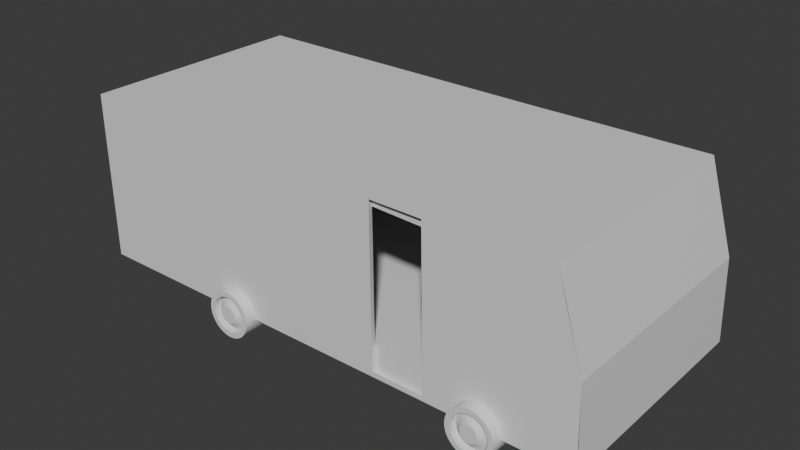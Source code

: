 # Source: bus.blend  (saved by Blender 4.2.66; exported with 4.5.12 LTS)
import bpy
from mathutils import Matrix  # noqa: F401  (used for matrix-valued properties, if any)

bpy.ops.wm.read_factory_settings(use_empty=True)
scene = bpy.context.scene
scene.name = 'Scene'

# ---- collections
col_collection = bpy.data.collections.new('Collection'); scene.collection.children.link(col_collection)

# ---- materials (node trees are filled in below, after node groups)
mat_material = bpy.data.materials.new('Material')
mat_material.alpha_threshold = 0.0
mat_material.roughness = 0.5
mat_material.line_color = (0.0, 0.0, 0.0, 1.0)

# ---- material node trees
mat_material.use_nodes = True; mat_material.node_tree.nodes.clear()
_N = mat_material.node_tree.nodes; _L = mat_material.node_tree.links
n0 = _N.new('ShaderNodeOutputMaterial'); n0.name = 'Material Output'; n0.location = (300, 300)
n1 = _N.new('ShaderNodeBsdfPrincipled'); n1.name = 'Principled BSDF'; n1.location = (10, 300)
n1.inputs[3].default_value = 1.45
_L.new(n1.outputs[0], n0.inputs[0])
n0.is_active_output = True

# ---- world
world_world = bpy.data.worlds.new('World'); scene.world = world_world
world_world.use_nodes = True; world_world.node_tree.nodes.clear()
_N = world_world.node_tree.nodes; _L = world_world.node_tree.links
n0 = _N.new('ShaderNodeOutputWorld'); n0.name = 'World Output'; n0.location = (300, 300)
n1 = _N.new('ShaderNodeBackground'); n1.name = 'Background'; n1.location = (10, 300)
n1.inputs[0].default_value = (0.05088, 0.05088, 0.05088, 1.0)
_L.new(n1.outputs[0], n0.inputs[0])
n0.is_active_output = True
world_world.color = (0.05088, 0.05088, 0.05088)
world_world.sun_shadow_jitter_overblur = 0.0

# ---- meshes
me_cube = bpy.data.meshes.new('Cube')
me_cube.from_pydata([(40.06, 0.0, 32.17), (44.47, 0.0, 8.863), (40.61, -19.94, 32.72), (45.5, -19.94, 3.868), (-44.36, 0.0, 32.17), (-44.36, 0.0, 8.863), (-44.91, -19.94, 32.72), (-44.91, -19.94, 3.868), (45.5, 0.0, 3.868), (-44.91, 0.0, 3.868), (40.61, 0.0, 32.72), (-44.91, 0.0, 32.72), (44.47, -19.06, 8.863), (-44.36, -19.06, 8.863), (40.06, -19.06, 32.17), (-44.36, -19.06, 32.17), (30.12, -17.93, 8.004), (30.12, -21.89, 7.133), (30.9, -17.93, 7.928), (30.73, -21.89, 7.073), (31.65, -17.93, 7.702), (31.31, -21.89, 6.896), (32.33, -17.93, 7.335), (31.85, -21.89, 6.61), (32.93, -17.93, 6.84), (32.32, -21.89, 6.224), (33.43, -17.93, 6.238), (32.7, -21.89, 5.754), (33.8, -17.93, 5.551), (32.99, -21.89, 5.218), (34.02, -17.93, 4.806), (33.17, -21.89, 4.636), (34.1, -17.93, 4.03), (33.23, -21.89, 4.03), (34.02, -17.93, 3.255), (33.17, -21.89, 3.425), (33.8, -17.93, 2.51), (32.99, -21.89, 2.843), (33.43, -17.93, 1.822), (32.7, -21.89, 2.307), (32.93, -17.93, 1.22), (32.32, -21.89, 1.837), (32.33, -17.93, 0.726), (31.85, -21.89, 1.451), (31.65, -17.93, 0.3588), (31.31, -21.89, 1.164), (30.9, -17.93, 0.1326), (30.73, -21.89, 0.9877), (30.12, -17.93, 0.05624), (30.12, -21.89, 0.9281), (29.35, -17.93, 0.1326), (29.52, -21.89, 0.9877), (28.6, -17.93, 0.3588), (28.94, -21.89, 1.164), (27.92, -17.93, 0.726), (28.4, -21.89, 1.451), (27.31, -17.93, 1.22), (27.93, -21.89, 1.837), (26.82, -17.93, 1.822), (27.54, -21.89, 2.307), (26.45, -17.93, 2.51), (27.26, -21.89, 2.843), (26.23, -17.93, 3.255), (27.08, -21.89, 3.425), (26.15, -17.93, 4.03), (27.02, -21.89, 4.03), (26.23, -17.93, 4.806), (27.08, -21.89, 4.636), (26.45, -17.93, 5.551), (27.26, -21.89, 5.218), (26.82, -17.93, 6.238), (27.54, -21.89, 5.754), (27.31, -17.93, 6.84), (27.93, -21.89, 6.224), (27.92, -17.93, 7.335), (28.4, -21.89, 6.61), (28.6, -17.93, 7.702), (28.94, -21.89, 6.896), (29.35, -17.93, 7.928), (29.52, -21.89, 7.073), (-15.97, -17.88, 7.971), (-15.97, -21.84, 7.099), (-15.2, -17.88, 7.895), (-15.37, -21.84, 7.039), (-14.45, -17.88, 7.668), (-14.79, -21.84, 6.863), (-13.77, -17.88, 7.301), (-14.25, -21.84, 6.576), (-13.16, -17.88, 6.807), (-13.78, -21.84, 6.19), (-12.67, -17.88, 6.205), (-13.4, -21.84, 5.72), (-12.3, -17.88, 5.518), (-13.11, -21.84, 5.184), (-12.08, -17.88, 4.772), (-12.93, -21.84, 4.602), (-12.0, -17.88, 3.997), (-12.87, -21.84, 3.997), (-12.08, -17.88, 3.221), (-12.93, -21.84, 3.392), (-12.3, -17.88, 2.476), (-13.11, -21.84, 2.81), (-12.67, -17.88, 1.789), (-13.4, -21.84, 2.273), (-13.16, -17.88, 1.187), (-13.78, -21.84, 1.803), (-13.77, -17.88, 0.6924), (-14.25, -21.84, 1.417), (-14.45, -17.88, 0.3252), (-14.79, -21.84, 1.131), (-15.2, -17.88, 0.09902), (-15.37, -21.84, 0.9541), (-15.97, -17.88, 0.02266), (-15.97, -21.84, 0.8945), (-16.75, -17.88, 0.09902), (-16.58, -21.84, 0.9541), (-17.5, -17.88, 0.3252), (-17.16, -21.84, 1.131), (-18.18, -17.88, 0.6924), (-17.7, -21.84, 1.417), (-18.79, -17.88, 1.187), (-18.17, -21.84, 1.803), (-19.28, -17.88, 1.789), (-18.55, -21.84, 2.273), (-19.65, -17.88, 2.476), (-18.84, -21.84, 2.81), (-19.87, -17.88, 3.221), (-19.02, -21.84, 3.392), (-19.95, -17.88, 3.997), (-19.08, -21.84, 3.997), (-19.87, -17.88, 4.772), (-19.02, -21.84, 4.602), (-19.65, -17.88, 5.518), (-18.84, -21.84, 5.184), (-19.28, -17.88, 6.205), (-18.55, -21.84, 5.72), (-18.79, -17.88, 6.807), (-18.17, -21.84, 6.19), (-18.18, -17.88, 7.301), (-17.7, -21.84, 6.576), (-17.5, -17.88, 7.668), (-17.16, -21.84, 6.863), (-16.75, -17.88, 7.895), (-16.58, -21.84, 7.039), (40.61, 0.0, 32.72), (45.5, 0.0, 3.868), (40.61, -19.94, 32.72), (45.5, -19.94, 3.868), (40.61, 0.0, 32.72), (45.5, 0.0, 3.868), (40.61, -19.94, 32.72), (45.5, -19.94, 3.868), (30.9, -21.89, 7.928), (30.12, -21.89, 8.004), (31.65, -21.89, 7.702), (32.33, -21.89, 7.335), (32.93, -21.89, 6.84), (33.43, -21.89, 6.238), (33.8, -21.89, 5.551), (34.02, -21.89, 4.806), (34.1, -21.89, 4.03), (34.02, -21.89, 3.255), (33.8, -21.89, 2.51), (33.43, -21.89, 1.822), (32.93, -21.89, 1.22), (32.33, -21.89, 0.726), (31.65, -21.89, 0.3588), (30.9, -21.89, 0.1326), (30.12, -21.89, 0.05624), (29.35, -21.89, 0.1326), (28.6, -21.89, 0.3588), (27.92, -21.89, 0.726), (27.31, -21.89, 1.22), (26.82, -21.89, 1.822), (26.45, -21.89, 2.51), (26.23, -21.89, 3.255), (26.15, -21.89, 4.03), (26.23, -21.89, 4.806), (26.45, -21.89, 5.551), (26.82, -21.89, 6.238), (27.31, -21.89, 6.84), (27.92, -21.89, 7.335), (28.6, -21.89, 7.702), (29.35, -21.89, 7.928), (-15.2, -21.84, 7.895), (-15.97, -21.84, 7.971), (-14.45, -21.84, 7.668), (-13.77, -21.84, 7.301), (-13.16, -21.84, 6.807), (-12.67, -21.84, 6.205), (-12.3, -21.84, 5.518), (-12.08, -21.84, 4.772), (-12.0, -21.84, 3.997), (-12.08, -21.84, 3.221), (-12.3, -21.84, 2.476), (-12.67, -21.84, 1.789), (-13.16, -21.84, 1.187), (-13.77, -21.84, 0.6924), (-14.45, -21.84, 0.3252), (-15.2, -21.84, 0.09902), (-15.97, -21.84, 0.02266), (-16.75, -21.84, 0.09902), (-17.5, -21.84, 0.3252), (-18.18, -21.84, 0.6924), (-18.79, -21.84, 1.187), (-19.28, -21.84, 1.789), (-19.65, -21.84, 2.476), (-19.87, -21.84, 3.221), (-19.95, -21.84, 3.997), (-19.87, -21.84, 4.772), (-19.65, -21.84, 5.518), (-19.28, -21.84, 6.205), (-18.79, -21.84, 6.807), (-18.18, -21.84, 7.301), (-17.5, -21.84, 7.668), (-16.75, -21.84, 7.895), (30.41, -21.94, 5.462), (30.12, -21.94, 5.49), (30.68, -21.94, 5.379), (30.94, -21.94, 5.244), (31.16, -21.94, 5.063), (31.34, -21.94, 4.841), (31.47, -21.94, 4.589), (31.56, -21.94, 4.315), (31.58, -21.94, 4.03), (31.56, -21.94, 3.746), (31.47, -21.94, 3.472), (31.34, -21.94, 3.219), (31.16, -21.94, 2.998), (30.94, -21.94, 2.817), (30.68, -21.94, 2.682), (30.41, -21.94, 2.599), (30.12, -21.94, 2.571), (29.84, -21.94, 2.599), (29.57, -21.94, 2.682), (29.31, -21.94, 2.817), (29.09, -21.94, 2.998), (28.91, -21.94, 3.219), (28.78, -21.94, 3.472), (28.69, -21.94, 3.746), (28.66, -21.94, 4.03), (28.69, -21.94, 4.315), (28.78, -21.94, 4.589), (28.91, -21.94, 4.841), (29.09, -21.94, 5.063), (29.31, -21.94, 5.244), (29.57, -21.94, 5.379), (29.84, -21.94, 5.462), (-15.69, -21.89, 5.429), (-15.97, -21.89, 5.457), (-15.42, -21.89, 5.345), (-15.16, -21.89, 5.211), (-14.94, -21.89, 5.029), (-14.76, -21.89, 4.808), (-14.63, -21.89, 4.555), (-14.54, -21.89, 4.282), (-14.52, -21.89, 3.997), (-14.54, -21.89, 3.712), (-14.63, -21.89, 3.438), (-14.76, -21.89, 3.186), (-14.94, -21.89, 2.965), (-15.16, -21.89, 2.783), (-15.42, -21.89, 2.648), (-15.69, -21.89, 2.565), (-15.97, -21.89, 2.537), (-16.26, -21.89, 2.565), (-16.53, -21.89, 2.648), (-16.79, -21.89, 2.783), (-17.01, -21.89, 2.965), (-17.19, -21.89, 3.186), (-17.32, -21.89, 3.438), (-17.41, -21.89, 3.712), (-17.43, -21.89, 3.997), (-17.41, -21.89, 4.282), (-17.32, -21.89, 4.555), (-17.19, -21.89, 4.808), (-17.01, -21.89, 5.029), (-16.79, -21.89, 5.211), (-16.53, -21.89, 5.345), (-16.26, -21.89, 5.429), (30.73, -20.64, 7.073), (30.12, -20.64, 7.133), (31.31, -20.64, 6.896), (31.85, -20.64, 6.61), (32.32, -20.64, 6.224), (32.7, -20.64, 5.754), (32.99, -20.64, 5.218), (33.17, -20.64, 4.636), (33.23, -20.64, 4.03), (33.17, -20.64, 3.425), (32.99, -20.64, 2.843), (32.7, -20.64, 2.307), (32.32, -20.64, 1.837), (31.85, -20.64, 1.451), (31.31, -20.64, 1.164), (30.73, -20.64, 0.9877), (30.12, -20.64, 0.9281), (29.52, -20.64, 0.9877), (28.94, -20.64, 1.164), (28.4, -20.64, 1.451), (27.93, -20.64, 1.837), (27.54, -20.64, 2.307), (27.26, -20.64, 2.843), (27.08, -20.64, 3.425), (27.02, -20.64, 4.03), (27.08, -20.64, 4.636), (27.26, -20.64, 5.218), (27.54, -20.64, 5.754), (27.93, -20.64, 6.224), (28.4, -20.64, 6.61), (28.94, -20.64, 6.896), (29.52, -20.64, 7.073), (-15.37, -20.59, 7.039), (-15.97, -20.59, 7.099), (-14.79, -20.59, 6.863), (-14.25, -20.59, 6.576), (-13.78, -20.59, 6.19), (-13.4, -20.59, 5.72), (-13.11, -20.59, 5.184), (-12.93, -20.59, 4.602), (-12.87, -20.59, 3.997), (-12.93, -20.59, 3.392), (-13.11, -20.59, 2.81), (-13.4, -20.59, 2.273), (-13.78, -20.59, 1.803), (-14.25, -20.59, 1.417), (-14.79, -20.59, 1.131), (-15.37, -20.59, 0.9541), (-15.97, -20.59, 0.8945), (-16.58, -20.59, 0.9541), (-17.16, -20.59, 1.131), (-17.7, -20.59, 1.417), (-18.17, -20.59, 1.803), (-18.55, -20.59, 2.273), (-18.84, -20.59, 2.81), (-19.02, -20.59, 3.392), (-19.08, -20.59, 3.997), (-19.02, -20.59, 4.602), (-18.84, -20.59, 5.184), (-18.55, -20.59, 5.72), (-18.17, -20.59, 6.19), (-17.7, -20.59, 6.576), (-17.16, -20.59, 6.863), (-16.58, -20.59, 7.039), (30.41, -21.94, 5.462), (30.12, -21.94, 5.49), (30.68, -21.94, 5.379), (30.94, -21.94, 5.244), (31.16, -21.94, 5.063), (31.34, -21.94, 4.841), (31.47, -21.94, 4.589), (31.56, -21.94, 4.315), (31.58, -21.94, 4.03), (31.56, -21.94, 3.746), (31.47, -21.94, 3.472), (31.34, -21.94, 3.219), (31.16, -21.94, 2.998), (30.94, -21.94, 2.817), (30.68, -21.94, 2.682), (30.41, -21.94, 2.599), (30.12, -21.94, 2.571), (29.84, -21.94, 2.599), (29.57, -21.94, 2.682), (29.31, -21.94, 2.817), (29.09, -21.94, 2.998), (28.91, -21.94, 3.219), (28.78, -21.94, 3.472), (28.69, -21.94, 3.746), (28.66, -21.94, 4.03), (28.69, -21.94, 4.315), (28.78, -21.94, 4.589), (28.91, -21.94, 4.841), (29.09, -21.94, 5.063), (29.31, -21.94, 5.244), (29.57, -21.94, 5.379), (29.84, -21.94, 5.462), (-15.69, -21.89, 5.429), (-15.97, -21.89, 5.457), (-15.42, -21.89, 5.345), (-15.16, -21.89, 5.211), (-14.94, -21.89, 5.029), (-14.76, -21.89, 4.808), (-14.63, -21.89, 4.555), (-14.54, -21.89, 4.282), (-14.52, -21.89, 3.997), (-14.54, -21.89, 3.712), (-14.63, -21.89, 3.438), (-14.76, -21.89, 3.186), (-14.94, -21.89, 2.965), (-15.16, -21.89, 2.783), (-15.42, -21.89, 2.648), (-15.69, -21.89, 2.565), (-15.97, -21.89, 2.537), (-16.26, -21.89, 2.565), (-16.53, -21.89, 2.648), (-16.79, -21.89, 2.783), (-17.01, -21.89, 2.965), (-17.19, -21.89, 3.186), (-17.32, -21.89, 3.438), (-17.41, -21.89, 3.712), (-17.43, -21.89, 3.997), (-17.41, -21.89, 4.282), (-17.32, -21.89, 4.555), (-17.19, -21.89, 4.808), (-17.01, -21.89, 5.029), (-16.79, -21.89, 5.211), (-16.53, -21.89, 5.345), (-16.26, -21.89, 5.429), (45.02, 0.0, 17.91), (-44.91, -19.94, 18.29), (45.02, -19.94, 17.91), (-44.91, 0.0, 18.29), (43.75, 0.0, 18.23), (-44.36, 0.0, 20.52), (43.75, -19.06, 18.23), (-44.36, -19.06, 20.52), (45.02, 0.0, 17.91), (45.02, -19.94, 17.91), (45.02, 0.0, 17.91), (45.02, -19.94, 17.91), (45.26, 0.0, 10.89), (45.26, -19.94, 8.607), (-44.91, 0.0, 9.142), (44.11, 0.0, 13.55), (-44.36, 0.0, 12.75), (44.11, -19.06, 13.55), (-44.36, -19.06, 14.69), (45.26, 0.0, 10.89), (45.26, -19.94, 8.607), (-44.91, -19.94, 8.801), (11.9, 0.0, 3.868), (11.47, -19.94, 32.62), (11.9, -19.89, 3.852), (11.47, 0.0, 32.72), (11.66, 0.0, 8.863), (11.47, 0.0, 32.17), (11.66, -19.06, 8.863), (11.47, -19.06, 32.16), (11.3, -19.06, 19.38), (11.66, -19.94, 18.1), (11.78, -19.94, 8.704), (11.48, -19.06, 14.12), (20.97, -19.92, 3.868), (20.14, 0.0, 32.72), (19.86, 0.0, 32.17), (19.86, -19.06, 32.17), (19.8, -19.06, 18.8), (20.07, -19.06, 13.83), (20.97, 0.0, 3.868), (20.14, -19.94, 32.66), (20.34, 0.0, 8.863), (20.34, -19.06, 8.863), (20.62, -19.94, 18.0), (20.8, -19.94, 8.656), (-44.91, -19.94, 30.0), (41.94, 0.0, 28.03), (41.94, -19.94, 28.03), (-44.91, 0.0, 30.0), (41.9, 0.0, 25.3), (-44.36, 0.0, 30.84), (41.9, -19.06, 25.2), (-44.36, -19.06, 30.84), (41.94, 0.0, 28.03), (41.94, -19.94, 28.03), (11.38, -19.06, 30.28), (11.57, -19.94, 31.69), (20.38, -19.94, 31.64), (19.83, -19.06, 29.98), (45.38, 0.0, 7.378), (45.38, -19.94, 6.238), (-44.91, 0.0, 6.505), (44.29, 0.0, 11.21), (-44.36, 0.0, 10.81), (44.29, -19.06, 11.21), (-44.36, -19.06, 11.78), (45.38, 0.0, 7.378), (45.38, -19.94, 6.238), (-44.91, -19.94, 6.335), (11.57, -19.06, 11.49), (11.84, -19.92, 4.788), (20.89, -19.93, 4.764), (20.21, -19.06, 11.35), (-44.91, -19.94, 7.568), (45.32, 0.0, 9.132), (45.32, -19.94, 7.422), (-44.91, 0.0, 7.824), (44.2, 0.0, 12.38), (-44.36, 0.0, 11.78), (44.2, -19.06, 12.38), (-44.36, -19.06, 13.23), (45.32, 0.0, 9.132), (45.32, -19.94, 7.422), (11.52, -19.06, 12.81), (11.81, -19.94, 6.524), (20.84, -19.94, 6.686), (20.14, -19.06, 12.59), (33.24, -19.94, 3.868), (30.37, 0.0, 32.72), (29.96, 0.0, 32.17), (29.96, -19.06, 32.17), (31.77, -19.06, 18.52), (32.09, -19.06, 13.69), (33.24, 0.0, 3.868), (30.37, -19.94, 32.69), (32.41, 0.0, 8.863), (32.41, -19.06, 8.863), (32.82, -19.94, 17.95), (33.03, -19.94, 8.631), (31.16, -19.94, 29.83), (30.87, -19.06, 27.59), (33.13, -19.94, 6.25), (32.25, -19.06, 11.28), (33.08, -19.94, 7.441), (32.17, -19.06, 12.48), (27.11, 0.0, 3.868), (25.26, -19.94, 32.68), (26.37, 0.0, 8.863), (26.37, -19.06, 8.863), (26.72, -19.94, 17.98), (26.91, -19.94, 8.643), (25.77, -19.94, 30.74), (27.01, -19.94, 6.256), (26.96, -19.94, 7.45), (27.11, -19.94, 3.868), (25.26, 0.0, 32.72), (24.91, 0.0, 32.17), (24.91, -19.06, 32.17), (25.79, -19.06, 18.66), (26.08, -19.06, 13.76), (25.35, -19.06, 28.79), (26.23, -19.06, 11.31), (26.15, -19.06, 12.54), (11.88, -19.09, 3.844), (20.57, -19.09, 3.844)], [], [(433, 11, 6, 431), (465, 431, 6, 454), (454, 6, 11, 457), (502, 8, 3, 496), (469, 3, 147, 476), (459, 4, 15, 461), (504, 1, 8, 502), (458, 0, 10, 455), (472, 5, 9, 470), (435, 4, 11, 433), (509, 499, 14, 460), (434, 5, 13, 436), (498, 0, 14, 499), (471, 1, 12, 473), (16, 153, 152, 18), (18, 152, 154, 20), (20, 154, 155, 22), (22, 155, 156, 24), (24, 156, 157, 26), (26, 157, 158, 28), (28, 158, 159, 30), (30, 159, 160, 32), (32, 160, 161, 34), (34, 161, 162, 36), (36, 162, 163, 38), (38, 163, 164, 40), (40, 164, 165, 42), (42, 165, 166, 44), (44, 166, 167, 46), (46, 167, 168, 48), (48, 168, 169, 50), (50, 169, 170, 52), (52, 170, 171, 54), (54, 171, 172, 56), (56, 172, 173, 58), (58, 173, 174, 60), (60, 174, 175, 62), (62, 175, 176, 64), (64, 176, 177, 66), (66, 177, 178, 68), (68, 178, 179, 70), (70, 179, 180, 72), (72, 180, 181, 74), (74, 181, 182, 76), (77, 75, 309, 310), (76, 182, 183, 78), (78, 183, 153, 16), (16, 18, 20, 22, 24, 26, 28, 30, 32, 34, 36, 38, 40, 42, 44, 46, 48, 50, 52, 54, 56, 58, 60, 62, 64, 66, 68, 70, 72, 74, 76, 78), (80, 185, 184, 82), (82, 184, 186, 84), (84, 186, 187, 86), (86, 187, 188, 88), (88, 188, 189, 90), (90, 189, 190, 92), (92, 190, 191, 94), (94, 191, 192, 96), (96, 192, 193, 98), (98, 193, 194, 100), (100, 194, 195, 102), (102, 195, 196, 104), (104, 196, 197, 106), (106, 197, 198, 108), (108, 198, 199, 110), (110, 199, 200, 112), (112, 200, 201, 114), (114, 201, 202, 116), (116, 202, 203, 118), (118, 203, 204, 120), (120, 204, 205, 122), (122, 205, 206, 124), (124, 206, 207, 126), (126, 207, 208, 128), (128, 208, 209, 130), (130, 209, 210, 132), (132, 210, 211, 134), (134, 211, 212, 136), (136, 212, 213, 138), (138, 213, 214, 140), (129, 127, 335, 336), (140, 214, 215, 142), (142, 215, 185, 80), (80, 82, 84, 86, 88, 90, 92, 94, 96, 98, 100, 102, 104, 106, 108, 110, 112, 114, 116, 118, 120, 122, 124, 126, 128, 130, 132, 134, 136, 138, 140, 142), (455, 10, 144, 462), (3, 8, 145, 147), (10, 2, 146, 144), (418, 148, 150, 419), (17, 19, 152, 153), (19, 21, 154, 152), (21, 23, 155, 154), (23, 25, 156, 155), (25, 27, 157, 156), (27, 29, 158, 157), (29, 31, 159, 158), (31, 33, 160, 159), (33, 35, 161, 160), (35, 37, 162, 161), (37, 39, 163, 162), (39, 41, 164, 163), (41, 43, 165, 164), (43, 45, 166, 165), (45, 47, 167, 166), (47, 49, 168, 167), (49, 51, 169, 168), (51, 53, 170, 169), (53, 55, 171, 170), (55, 57, 172, 171), (57, 59, 173, 172), (59, 61, 174, 173), (61, 63, 175, 174), (63, 65, 176, 175), (65, 67, 177, 176), (67, 69, 178, 177), (69, 71, 179, 178), (71, 73, 180, 179), (73, 75, 181, 180), (75, 77, 182, 181), (77, 79, 183, 182), (79, 17, 153, 183), (81, 83, 184, 185), (83, 85, 186, 184), (85, 87, 187, 186), (87, 89, 188, 187), (89, 91, 189, 188), (91, 93, 190, 189), (93, 95, 191, 190), (95, 97, 192, 191), (97, 99, 193, 192), (99, 101, 194, 193), (101, 103, 195, 194), (103, 105, 196, 195), (105, 107, 197, 196), (107, 109, 198, 197), (109, 111, 199, 198), (111, 113, 200, 199), (113, 115, 201, 200), (115, 117, 202, 201), (117, 119, 203, 202), (119, 121, 204, 203), (121, 123, 205, 204), (123, 125, 206, 205), (125, 127, 207, 206), (127, 129, 208, 207), (129, 131, 209, 208), (131, 133, 210, 209), (133, 135, 211, 210), (135, 137, 212, 211), (137, 139, 213, 212), (139, 141, 214, 213), (141, 143, 215, 214), (143, 81, 185, 215), (216, 217, 247, 246, 245, 244, 243, 242, 241, 240, 239, 238, 237, 236, 235, 234, 233, 232, 231, 230, 229, 228, 227, 226, 225, 224, 223, 222, 221, 220, 219, 218), (248, 249, 279, 278, 277, 276, 275, 274, 273, 272, 271, 270, 269, 268, 267, 266, 265, 264, 263, 262, 261, 260, 259, 258, 257, 256, 255, 254, 253, 252, 251, 250), (25, 23, 283, 284), (131, 129, 336, 337), (79, 77, 310, 311), (27, 25, 284, 285), (133, 131, 337, 338), (17, 79, 311, 281), (29, 27, 285, 286), (135, 133, 338, 339), (83, 81, 313, 312), (31, 29, 286, 287), (137, 135, 339, 340), (85, 83, 312, 314), (33, 31, 287, 288), (139, 137, 340, 341), (87, 85, 314, 315), (35, 33, 288, 289), (141, 139, 341, 342), (89, 87, 315, 316), (37, 35, 289, 290), (143, 141, 342, 343), (91, 89, 316, 317), (39, 37, 290, 291), (81, 143, 343, 313), (93, 91, 317, 318), (41, 39, 291, 292), (95, 93, 318, 319), (43, 41, 292, 293), (97, 95, 319, 320), (45, 43, 293, 294), (99, 97, 320, 321), (47, 45, 294, 295), (101, 99, 321, 322), (49, 47, 295, 296), (103, 101, 322, 323), (51, 49, 296, 297), (105, 103, 323, 324), (53, 51, 297, 298), (107, 105, 324, 325), (55, 53, 298, 299), (109, 107, 325, 326), (57, 55, 299, 300), (111, 109, 326, 327), (59, 57, 300, 301), (113, 111, 327, 328), (61, 59, 301, 302), (115, 113, 328, 329), (63, 61, 302, 303), (117, 115, 329, 330), (65, 63, 303, 304), (119, 117, 330, 331), (67, 65, 304, 305), (121, 119, 331, 332), (69, 67, 305, 306), (123, 121, 332, 333), (71, 69, 306, 307), (19, 17, 281, 280), (125, 123, 333, 334), (73, 71, 307, 308), (21, 19, 280, 282), (127, 125, 334, 335), (75, 73, 308, 309), (23, 21, 282, 283), (345, 344, 280, 281), (344, 346, 282, 280), (346, 347, 283, 282), (347, 348, 284, 283), (348, 349, 285, 284), (349, 350, 286, 285), (350, 351, 287, 286), (351, 352, 288, 287), (352, 353, 289, 288), (353, 354, 290, 289), (354, 355, 291, 290), (355, 356, 292, 291), (356, 357, 293, 292), (357, 358, 294, 293), (358, 359, 295, 294), (359, 360, 296, 295), (360, 361, 297, 296), (361, 362, 298, 297), (362, 363, 299, 298), (363, 364, 300, 299), (364, 365, 301, 300), (365, 366, 302, 301), (366, 367, 303, 302), (367, 368, 304, 303), (368, 369, 305, 304), (369, 370, 306, 305), (370, 371, 307, 306), (371, 372, 308, 307), (372, 373, 309, 308), (373, 374, 310, 309), (374, 375, 311, 310), (375, 345, 281, 311), (377, 376, 312, 313), (376, 378, 314, 312), (378, 379, 315, 314), (379, 380, 316, 315), (380, 381, 317, 316), (381, 382, 318, 317), (382, 383, 319, 318), (383, 384, 320, 319), (384, 385, 321, 320), (385, 386, 322, 321), (386, 387, 323, 322), (387, 388, 324, 323), (388, 389, 325, 324), (389, 390, 326, 325), (390, 391, 327, 326), (391, 392, 328, 327), (392, 393, 329, 328), (393, 394, 330, 329), (394, 395, 331, 330), (395, 396, 332, 331), (396, 397, 333, 332), (397, 398, 334, 333), (398, 399, 335, 334), (399, 400, 336, 335), (400, 401, 337, 336), (401, 402, 338, 337), (402, 403, 339, 338), (403, 404, 340, 339), (404, 405, 341, 340), (405, 406, 342, 341), (406, 407, 343, 342), (407, 377, 313, 343), (217, 216, 344, 345), (216, 218, 346, 344), (218, 219, 347, 346), (219, 220, 348, 347), (220, 221, 349, 348), (221, 222, 350, 349), (222, 223, 351, 350), (223, 224, 352, 351), (224, 225, 353, 352), (225, 226, 354, 353), (226, 227, 355, 354), (227, 228, 356, 355), (228, 229, 357, 356), (229, 230, 358, 357), (230, 231, 359, 358), (231, 232, 360, 359), (232, 233, 361, 360), (233, 234, 362, 361), (234, 235, 363, 362), (235, 236, 364, 363), (236, 237, 365, 364), (237, 238, 366, 365), (238, 239, 367, 366), (239, 240, 368, 367), (240, 241, 369, 368), (241, 242, 370, 369), (242, 243, 371, 370), (243, 244, 372, 371), (244, 245, 373, 372), (245, 246, 374, 373), (246, 247, 375, 374), (247, 217, 345, 375), (249, 248, 376, 377), (248, 250, 378, 376), (250, 251, 379, 378), (251, 252, 380, 379), (252, 253, 381, 380), (253, 254, 382, 381), (254, 255, 383, 382), (255, 256, 384, 383), (256, 257, 385, 384), (257, 258, 386, 385), (258, 259, 387, 386), (259, 260, 388, 387), (260, 261, 389, 388), (261, 262, 390, 389), (262, 263, 391, 390), (263, 264, 392, 391), (264, 265, 393, 392), (265, 266, 394, 393), (266, 267, 395, 394), (267, 268, 396, 395), (268, 269, 397, 396), (269, 270, 398, 397), (270, 271, 399, 398), (271, 272, 400, 399), (272, 273, 401, 400), (273, 274, 402, 401), (274, 275, 403, 402), (275, 276, 404, 403), (276, 277, 405, 404), (277, 278, 406, 405), (278, 279, 407, 406), (279, 249, 377, 407), (420, 408, 416, 427), (458, 412, 414, 460), (501, 500, 414, 425), (459, 413, 411, 457), (423, 412, 408, 420), (424, 413, 415, 426), (456, 410, 417, 463), (429, 409, 411, 422), (440, 439, 409, 429), (149, 418, 419, 151), (493, 440, 429, 482), (482, 429, 422, 485), (487, 424, 426, 489), (486, 423, 420, 483), (513, 501, 425, 488), (483, 420, 427, 490), (412, 423, 425, 414), (413, 424, 422, 411), (410, 421, 428, 417), (489, 426, 441, 492), (426, 415, 438, 441), (4, 435, 437, 15), (450, 434, 436, 451), (461, 15, 437, 464), (444, 435, 433, 443), (5, 434, 430, 9), (9, 430, 432, 7), (466, 449, 431, 465), (443, 433, 431, 449), (524, 443, 449, 515), (520, 515, 449, 466), (525, 444, 443, 524), (516, 450, 451, 517), (519, 518, 452, 453), (522, 519, 453, 494), (435, 444, 445, 437), (464, 437, 445, 467), (434, 450, 448, 430), (430, 448, 442, 432), (518, 520, 466, 452), (415, 461, 464, 438), (2, 456, 463, 146), (4, 459, 457, 11), (0, 458, 460, 14), (408, 455, 462, 416), (500, 509, 460, 414), (412, 458, 455, 408), (413, 459, 461, 415), (409, 454, 457, 411), (439, 465, 454, 409), (523, 521, 480, 442), (442, 480, 479, 432), (13, 474, 478, 436), (8, 468, 475, 145), (505, 511, 473, 12), (1, 471, 468, 8), (5, 472, 474, 13), (7, 477, 470, 9), (432, 479, 477, 7), (486, 471, 473, 488), (487, 472, 470, 485), (484, 469, 476, 491), (421, 484, 491, 428), (424, 487, 485, 422), (423, 486, 488, 425), (521, 522, 494, 480), (474, 489, 492, 478), (468, 483, 490, 475), (511, 513, 488, 473), (471, 486, 483, 468), (472, 487, 489, 474), (477, 482, 485, 470), (479, 493, 482, 477), (530, 531, 513, 511), (469, 484, 512, 510), (517, 530, 511, 505), (3, 469, 510, 496), (527, 529, 509, 500), (410, 456, 508, 506), (484, 421, 507, 512), (421, 410, 506, 507), (1, 504, 505, 12), (0, 498, 497, 10), (456, 2, 503, 508), (10, 497, 503, 2), (531, 528, 501, 513), (528, 527, 500, 501), (525, 498, 499, 526), (529, 526, 499, 509), (516, 504, 502, 514), (514, 502, 496, 523), (448, 514, 523, 442), (450, 516, 514, 448), (467, 445, 526, 529), (444, 525, 526, 445), (447, 446, 527, 528), (495, 447, 528, 531), (446, 467, 529, 527), (451, 481, 530, 517), (481, 495, 531, 530), (510, 512, 522, 521), (496, 510, 521, 523), (506, 508, 520, 518), (512, 507, 519, 522), (507, 506, 518, 519), (504, 516, 517, 505), (498, 525, 524, 497), (508, 503, 515, 520), (497, 524, 515, 503), (436, 478, 492, 441, 438, 464, 465, 439, 440), (452, 466, 467, 446, 447, 495, 481, 451, 453), (451, 436, 532, 533), (532, 436, 440, 493, 479, 432, 430), (494, 453, 451, 533, 480), (479, 480, 533, 532)])
_uv = me_cube.uv_layers.new(name='UVMap')
_uv.uv.foreach_set('vector', [0.75, 0.5, 0.875, 0.5, 0.875, 0.75, 0.75, 0.75, 0.5625, 0.875, 0.625, 0.875, 0.625, 1.0, 0.5625, 1.0, 0.5625, 0.0, 0.625, 0.0, 0.625, 0.25, 0.5625, 0.25, 0.3438, 0.5, 0.375, 0.5, 0.375, 0.75, 0.3438, 0.75, 0.4062, 0.8125, 0.375, 0.75, 0.375, 0.75, 0.4062, 0.8125, 0.5566, 0.2618, 0.6132, 0.2618, 0.6132, 0.2618, 0.5566, 0.2618, 0.3868, 0.4599, 0.3868, 0.4882, 0.375, 0.5, 0.375, 0.4688, 0.5566, 0.4882, 0.6132, 0.4882, 0.625, 0.5, 0.5625, 0.5, 0.4151, 0.2618, 0.3868, 0.2618, 0.375, 0.25, 0.4062, 0.25, 0.6132, 0.375, 0.6132, 0.2618, 0.625, 0.25, 0.625, 0.375, 0.5566, 0.4599, 0.6132, 0.4599, 0.6132, 0.4882, 0.5566, 0.4882, 0.3868, 0.375, 0.3868, 0.2618, 0.3868, 0.2618, 0.3868, 0.375, 0.6132, 0.4599, 0.6132, 0.4882, 0.6132, 0.4882, 0.6132, 0.4599, 0.4151, 0.4882, 0.3868, 0.4882, 0.3868, 0.4882, 0.4151, 0.4882, 1.0, 0.5, 1.0, 1.0, 0.9688, 1.0, 0.9688, 0.5, 0.9688, 0.5, 0.9688, 1.0, 0.9375, 1.0, 0.9375, 0.5, 0.9375, 0.5, 0.9375, 1.0, 0.9062, 1.0, 0.9062, 0.5, 0.9062, 0.5, 0.9062, 1.0, 0.875, 1.0, 0.875, 0.5, 0.875, 0.5, 0.875, 1.0, 0.8438, 1.0, 0.8438, 0.5, 0.8438, 0.5, 0.8438, 1.0, 0.8125, 1.0, 0.8125, 0.5, 0.8125, 0.5, 0.8125, 1.0, 0.7812, 1.0, 0.7812, 0.5, 0.7812, 0.5, 0.7812, 1.0, 0.75, 1.0, 0.75, 0.5, 0.75, 0.5, 0.75, 1.0, 0.7188, 1.0, 0.7188, 0.5, 0.7188, 0.5, 0.7188, 1.0, 0.6875, 1.0, 0.6875, 0.5, 0.6875, 0.5, 0.6875, 1.0, 0.6562, 1.0, 0.6562, 0.5, 0.6562, 0.5, 0.6562, 1.0, 0.625, 1.0, 0.625, 0.5, 0.625, 0.5, 0.625, 1.0, 0.5938, 1.0, 0.5938, 0.5, 0.5938, 0.5, 0.5938, 1.0, 0.5625, 1.0, 0.5625, 0.5, 0.5625, 0.5, 0.5625, 1.0, 0.5312, 1.0, 0.5312, 0.5, 0.5312, 0.5, 0.5312, 1.0, 0.5, 1.0, 0.5, 0.5, 0.5, 0.5, 0.5, 1.0, 0.4688, 1.0, 0.4688, 0.5, 0.4688, 0.5, 0.4688, 1.0, 0.4375, 1.0, 0.4375, 0.5, 0.4375, 0.5, 0.4375, 1.0, 0.4062, 1.0, 0.4062, 0.5, 0.4062, 0.5, 0.4062, 1.0, 0.375, 1.0, 0.375, 0.5, 0.375, 0.5, 0.375, 1.0, 0.3438, 1.0, 0.3438, 0.5, 0.3438, 0.5, 0.3438, 1.0, 0.3125, 1.0, 0.3125, 0.5, 0.3125, 0.5, 0.3125, 1.0, 0.2812, 1.0, 0.2812, 0.5, 0.2812, 0.5, 0.2812, 1.0, 0.25, 1.0, 0.25, 0.5, 0.25, 0.5, 0.25, 1.0, 0.2188, 1.0, 0.2188, 0.5, 0.2188, 0.5, 0.2188, 1.0, 0.1875, 1.0, 0.1875, 0.5, 0.1875, 0.5, 0.1875, 1.0, 0.1562, 1.0, 0.1562, 0.5, 0.1562, 0.5, 0.1562, 1.0, 0.125, 1.0, 0.125, 0.5, 0.125, 0.5, 0.125, 1.0, 0.09375, 1.0, 0.09375, 0.5, 0.09375, 0.5, 0.09375, 1.0, 0.0625, 1.0, 0.0625, 0.5, 0.1783, 0.4231, 0.1459, 0.4058, 0.1459, 0.4058, 0.1783, 0.4231, 0.0625, 0.5, 0.0625, 1.0, 0.03125, 1.0, 0.03125, 0.5, 0.03125, 0.5, 0.03125, 1.0, 0.0, 1.0, 0.0, 0.5, 0.75, 0.49, 0.7968, 0.4854, 0.8418, 0.4717, 0.8833, 0.4496, 0.9197, 0.4197, 0.9496, 0.3833, 0.9717, 0.3418, 0.9854, 0.2968, 0.99, 0.25, 0.9854, 0.2032, 0.9717, 0.1582, 0.9496, 0.1167, 0.9197, 0.08029, 0.8833, 0.05045, 0.8418, 0.02827, 0.7968, 0.01461, 0.75, 0.01, 0.7032, 0.01461, 0.6582, 0.02827, 0.6167, 0.05045, 0.5803, 0.08029, 0.5504, 0.1167, 0.5283, 0.1582, 0.5146, 0.2032, 0.51, 0.25, 0.5146, 0.2968, 0.5283, 0.3418, 0.5504, 0.3833, 0.5803, 0.4197, 0.6167, 0.4496, 0.6582, 0.4717, 0.7032, 0.4854, 1.0, 0.5, 1.0, 1.0, 0.9688, 1.0, 0.9688, 0.5, 0.9688, 0.5, 0.9688, 1.0, 0.9375, 1.0, 0.9375, 0.5, 0.9375, 0.5, 0.9375, 1.0, 0.9062, 1.0, 0.9062, 0.5, 0.9062, 0.5, 0.9062, 1.0, 0.875, 1.0, 0.875, 0.5, 0.875, 0.5, 0.875, 1.0, 0.8438, 1.0, 0.8438, 0.5, 0.8438, 0.5, 0.8438, 1.0, 0.8125, 1.0, 0.8125, 0.5, 0.8125, 0.5, 0.8125, 1.0, 0.7812, 1.0, 0.7812, 0.5, 0.7812, 0.5, 0.7812, 1.0, 0.75, 1.0, 0.75, 0.5, 0.75, 0.5, 0.75, 1.0, 0.7188, 1.0, 0.7188, 0.5, 0.7188, 0.5, 0.7188, 1.0, 0.6875, 1.0, 0.6875, 0.5, 0.6875, 0.5, 0.6875, 1.0, 0.6562, 1.0, 0.6562, 0.5, 0.6562, 0.5, 0.6562, 1.0, 0.625, 1.0, 0.625, 0.5, 0.625, 0.5, 0.625, 1.0, 0.5938, 1.0, 0.5938, 0.5, 0.5938, 0.5, 0.5938, 1.0, 0.5625, 1.0, 0.5625, 0.5, 0.5625, 0.5, 0.5625, 1.0, 0.5312, 1.0, 0.5312, 0.5, 0.5312, 0.5, 0.5312, 1.0, 0.5, 1.0, 0.5, 0.5, 0.5, 0.5, 0.5, 1.0, 0.4688, 1.0, 0.4688, 0.5, 0.4688, 0.5, 0.4688, 1.0, 0.4375, 1.0, 0.4375, 0.5, 0.4375, 0.5, 0.4375, 1.0, 0.4062, 1.0, 0.4062, 0.5, 0.4062, 0.5, 0.4062, 1.0, 0.375, 1.0, 0.375, 0.5, 0.375, 0.5, 0.375, 1.0, 0.3438, 1.0, 0.3438, 0.5, 0.3438, 0.5, 0.3438, 1.0, 0.3125, 1.0, 0.3125, 0.5, 0.3125, 0.5, 0.3125, 1.0, 0.2812, 1.0, 0.2812, 0.5, 0.2812, 0.5, 0.2812, 1.0, 0.25, 1.0, 0.25, 0.5, 0.25, 0.5, 0.25, 1.0, 0.2188, 1.0, 0.2188, 0.5, 0.2188, 0.5, 0.2188, 1.0, 0.1875, 1.0, 0.1875, 0.5, 0.1875, 0.5, 0.1875, 1.0, 0.1562, 1.0, 0.1562, 0.5, 0.1562, 0.5, 0.1562, 1.0, 0.125, 1.0, 0.125, 0.5, 0.125, 0.5, 0.125, 1.0, 0.09375, 1.0, 0.09375, 0.5, 0.09375, 0.5, 0.09375, 1.0, 0.0625, 1.0, 0.0625, 0.5, 0.06265, 0.25, 0.06625, 0.2135, 0.06625, 0.2135, 0.06265, 0.25, 0.0625, 0.5, 0.0625, 1.0, 0.03125, 1.0, 0.03125, 0.5, 0.03125, 0.5, 0.03125, 1.0, 0.0, 1.0, 0.0, 0.5, 0.75, 0.49, 0.7968, 0.4854, 0.8418, 0.4717, 0.8833, 0.4496, 0.9197, 0.4197, 0.9496, 0.3833, 0.9717, 0.3418, 0.9854, 0.2968, 0.99, 0.25, 0.9854, 0.2032, 0.9717, 0.1582, 0.9496, 0.1167, 0.9197, 0.08029, 0.8833, 0.05045, 0.8418, 0.02827, 0.7968, 0.01461, 0.75, 0.01, 0.7032, 0.01461, 0.6582, 0.02827, 0.6167, 0.05045, 0.5803, 0.08029, 0.5504, 0.1167, 0.5283, 0.1582, 0.5146, 0.2032, 0.51, 0.25, 0.5146, 0.2968, 0.5283, 0.3418, 0.5504, 0.3833, 0.5803, 0.4197, 0.6167, 0.4496, 0.6582, 0.4717, 0.7032, 0.4854, 0.5625, 0.5, 0.625, 0.5, 0.625, 0.5, 0.5625, 0.5, 0.375, 0.75, 0.375, 0.5, 0.375, 0.5, 0.375, 0.75, 0.625, 0.5, 0.625, 0.75, 0.625, 0.75, 0.625, 0.5, 0.5, 0.5, 0.625, 0.5, 0.625, 0.75, 0.5, 0.75, 0.25, 0.4373, 0.2865, 0.4337, 0.2968, 0.4854, 0.25, 0.49, 0.2865, 0.4337, 0.3217, 0.4231, 0.3418, 0.4717, 0.2968, 0.4854, 0.3217, 0.4231, 0.3541, 0.4058, 0.3833, 0.4496, 0.3418, 0.4717, 0.3541, 0.4058, 0.3825, 0.3825, 0.4197, 0.4197, 0.3833, 0.4496, 0.3825, 0.3825, 0.4058, 0.3541, 0.4496, 0.3833, 0.4197, 0.4197, 0.4058, 0.3541, 0.4231, 0.3217, 0.4717, 0.3418, 0.4496, 0.3833, 0.4231, 0.3217, 0.4337, 0.2865, 0.4854, 0.2968, 0.4717, 0.3418, 0.4337, 0.2865, 0.4373, 0.25, 0.49, 0.25, 0.4854, 0.2968, 0.4373, 0.25, 0.4337, 0.2135, 0.4854, 0.2032, 0.49, 0.25, 0.4337, 0.2135, 0.4231, 0.1783, 0.4717, 0.1582, 0.4854, 0.2032, 0.4231, 0.1783, 0.4058, 0.1459, 0.4496, 0.1167, 0.4717, 0.1582, 0.4058, 0.1459, 0.3825, 0.1175, 0.4197, 0.08029, 0.4496, 0.1167, 0.3825, 0.1175, 0.3541, 0.09423, 0.3833, 0.05045, 0.4197, 0.08029, 0.3541, 0.09423, 0.3217, 0.07691, 0.3418, 0.02827, 0.3833, 0.05045, 0.3217, 0.07691, 0.2865, 0.06625, 0.2968, 0.01461, 0.3418, 0.02827, 0.2865, 0.06625, 0.25, 0.06265, 0.25, 0.01, 0.2968, 0.01461, 0.25, 0.06265, 0.2135, 0.06625, 0.2032, 0.01461, 0.25, 0.01, 0.2135, 0.06625, 0.1783, 0.07691, 0.1582, 0.02827, 0.2032, 0.01461, 0.1783, 0.07691, 0.1459, 0.09423, 0.1167, 0.05045, 0.1582, 0.02827, 0.1459, 0.09423, 0.1175, 0.1175, 0.08029, 0.08029, 0.1167, 0.05045, 0.1175, 0.1175, 0.09423, 0.1459, 0.05045, 0.1167, 0.08029, 0.08029, 0.09423, 0.1459, 0.07691, 0.1783, 0.02827, 0.1582, 0.05045, 0.1167, 0.07691, 0.1783, 0.06625, 0.2135, 0.01461, 0.2032, 0.02827, 0.1582, 0.06625, 0.2135, 0.06265, 0.25, 0.01, 0.25, 0.01461, 0.2032, 0.06265, 0.25, 0.06625, 0.2865, 0.01461, 0.2968, 0.01, 0.25, 0.06625, 0.2865, 0.07691, 0.3217, 0.02827, 0.3418, 0.01461, 0.2968, 0.07691, 0.3217, 0.09423, 0.3541, 0.05045, 0.3833, 0.02827, 0.3418, 0.09423, 0.3541, 0.1175, 0.3825, 0.08029, 0.4197, 0.05045, 0.3833, 0.1175, 0.3825, 0.1459, 0.4058, 0.1167, 0.4496, 0.08029, 0.4197, 0.1459, 0.4058, 0.1783, 0.4231, 0.1582, 0.4717, 0.1167, 0.4496, 0.1783, 0.4231, 0.2135, 0.4337, 0.2032, 0.4854, 0.1582, 0.4717, 0.2135, 0.4337, 0.25, 0.4373, 0.25, 0.49, 0.2032, 0.4854, 0.25, 0.4373, 0.2865, 0.4337, 0.2968, 0.4854, 0.25, 0.49, 0.2865, 0.4337, 0.3217, 0.4231, 0.3418, 0.4717, 0.2968, 0.4854, 0.3217, 0.4231, 0.3541, 0.4058, 0.3833, 0.4496, 0.3418, 0.4717, 0.3541, 0.4058, 0.3825, 0.3825, 0.4197, 0.4197, 0.3833, 0.4496, 0.3825, 0.3825, 0.4058, 0.3541, 0.4496, 0.3833, 0.4197, 0.4197, 0.4058, 0.3541, 0.4231, 0.3217, 0.4717, 0.3418, 0.4496, 0.3833, 0.4231, 0.3217, 0.4337, 0.2865, 0.4854, 0.2968, 0.4717, 0.3418, 0.4337, 0.2865, 0.4373, 0.25, 0.49, 0.25, 0.4854, 0.2968, 0.4373, 0.25, 0.4337, 0.2135, 0.4854, 0.2032, 0.49, 0.25, 0.4337, 0.2135, 0.4231, 0.1783, 0.4717, 0.1582, 0.4854, 0.2032, 0.4231, 0.1783, 0.4058, 0.1459, 0.4496, 0.1167, 0.4717, 0.1582, 0.4058, 0.1459, 0.3825, 0.1175, 0.4197, 0.08029, 0.4496, 0.1167, 0.3825, 0.1175, 0.3541, 0.09423, 0.3833, 0.05045, 0.4197, 0.08029, 0.3541, 0.09423, 0.3217, 0.07691, 0.3418, 0.02827, 0.3833, 0.05045, 0.3217, 0.07691, 0.2865, 0.06625, 0.2968, 0.01461, 0.3418, 0.02827, 0.2865, 0.06625, 0.25, 0.06265, 0.25, 0.01, 0.2968, 0.01461, 0.25, 0.06265, 0.2135, 0.06625, 0.2032, 0.01461, 0.25, 0.01, 0.2135, 0.06625, 0.1783, 0.07691, 0.1582, 0.02827, 0.2032, 0.01461, 0.1783, 0.07691, 0.1459, 0.09423, 0.1167, 0.05045, 0.1582, 0.02827, 0.1459, 0.09423, 0.1175, 0.1175, 0.08029, 0.08029, 0.1167, 0.05045, 0.1175, 0.1175, 0.09423, 0.1459, 0.05045, 0.1167, 0.08029, 0.08029, 0.09423, 0.1459, 0.07691, 0.1783, 0.02827, 0.1582, 0.05045, 0.1167, 0.07691, 0.1783, 0.06625, 0.2135, 0.01461, 0.2032, 0.02827, 0.1582, 0.06625, 0.2135, 0.06265, 0.25, 0.01, 0.25, 0.01461, 0.2032, 0.06265, 0.25, 0.06625, 0.2865, 0.01461, 0.2968, 0.01, 0.25, 0.06625, 0.2865, 0.07691, 0.3217, 0.02827, 0.3418, 0.01461, 0.2968, 0.07691, 0.3217, 0.09423, 0.3541, 0.05045, 0.3833, 0.02827, 0.3418, 0.09423, 0.3541, 0.1175, 0.3825, 0.08029, 0.4197, 0.05045, 0.3833, 0.1175, 0.3825, 0.1459, 0.4058, 0.1167, 0.4496, 0.08029, 0.4197, 0.1459, 0.4058, 0.1783, 0.4231, 0.1582, 0.4717, 0.1167, 0.4496, 0.1783, 0.4231, 0.2135, 0.4337, 0.2032, 0.4854, 0.1582, 0.4717, 0.2135, 0.4337, 0.25, 0.4373, 0.25, 0.49, 0.2032, 0.4854, 0.2672, 0.3365, 0.25, 0.3382, 0.2328, 0.3365, 0.2163, 0.3314, 0.201, 0.3233, 0.1877, 0.3123, 0.1767, 0.299, 0.1686, 0.2837, 0.1635, 0.2672, 0.1618, 0.25, 0.1635, 0.2328, 0.1686, 0.2163, 0.1767, 0.201, 0.1877, 0.1877, 0.201, 0.1767, 0.2163, 0.1686, 0.2328, 0.1635, 0.25, 0.1618, 0.2672, 0.1635, 0.2837, 0.1686, 0.299, 0.1767, 0.3123, 0.1877, 0.3233, 0.201, 0.3314, 0.2163, 0.3365, 0.2328, 0.3382, 0.25, 0.3365, 0.2672, 0.3314, 0.2837, 0.3233, 0.299, 0.3123, 0.3123, 0.299, 0.3233, 0.2837, 0.3314, 0.2672, 0.3365, 0.25, 0.3382, 0.2328, 0.3365, 0.2163, 0.3314, 0.201, 0.3233, 0.1877, 0.3123, 0.1767, 0.299, 0.1686, 0.2837, 0.1635, 0.2672, 0.1618, 0.25, 0.1635, 0.2328, 0.1686, 0.2163, 0.1767, 0.201, 0.1877, 0.1877, 0.201, 0.1767, 0.2163, 0.1686, 0.2328, 0.1635, 0.25, 0.1618, 0.2672, 0.1635, 0.2837, 0.1686, 0.299, 0.1767, 0.3123, 0.1877, 0.3233, 0.201, 0.3314, 0.2163, 0.3365, 0.2328, 0.3382, 0.25, 0.3365, 0.2672, 0.3314, 0.2837, 0.3233, 0.299, 0.3123, 0.3123, 0.299, 0.3233, 0.2837, 0.3314, 0.3825, 0.3825, 0.3541, 0.4058, 0.3541, 0.4058, 0.3825, 0.3825, 0.06625, 0.2865, 0.06265, 0.25, 0.06265, 0.25, 0.06625, 0.2865, 0.2135, 0.4337, 0.1783, 0.4231, 0.1783, 0.4231, 0.2135, 0.4337, 0.4058, 0.3541, 0.3825, 0.3825, 0.3825, 0.3825, 0.4058, 0.3541, 0.07691, 0.3217, 0.06625, 0.2865, 0.06625, 0.2865, 0.07691, 0.3217, 0.25, 0.4373, 0.2135, 0.4337, 0.2135, 0.4337, 0.25, 0.4373, 0.4231, 0.3217, 0.4058, 0.3541, 0.4058, 0.3541, 0.4231, 0.3217, 0.09423, 0.3541, 0.07691, 0.3217, 0.07691, 0.3217, 0.09423, 0.3541, 0.2865, 0.4337, 0.25, 0.4373, 0.25, 0.4373, 0.2865, 0.4337, 0.4337, 0.2865, 0.4231, 0.3217, 0.4231, 0.3217, 0.4337, 0.2865, 0.1175, 0.3825, 0.09423, 0.3541, 0.09423, 0.3541, 0.1175, 0.3825, 0.3217, 0.4231, 0.2865, 0.4337, 0.2865, 0.4337, 0.3217, 0.4231, 0.4373, 0.25, 0.4337, 0.2865, 0.4337, 0.2865, 0.4373, 0.25, 0.1459, 0.4058, 0.1175, 0.3825, 0.1175, 0.3825, 0.1459, 0.4058, 0.3541, 0.4058, 0.3217, 0.4231, 0.3217, 0.4231, 0.3541, 0.4058, 0.4337, 0.2135, 0.4373, 0.25, 0.4373, 0.25, 0.4337, 0.2135, 0.1783, 0.4231, 0.1459, 0.4058, 0.1459, 0.4058, 0.1783, 0.4231, 0.3825, 0.3825, 0.3541, 0.4058, 0.3541, 0.4058, 0.3825, 0.3825, 0.4231, 0.1783, 0.4337, 0.2135, 0.4337, 0.2135, 0.4231, 0.1783, 0.2135, 0.4337, 0.1783, 0.4231, 0.1783, 0.4231, 0.2135, 0.4337, 0.4058, 0.3541, 0.3825, 0.3825, 0.3825, 0.3825, 0.4058, 0.3541, 0.4058, 0.1459, 0.4231, 0.1783, 0.4231, 0.1783, 0.4058, 0.1459, 0.25, 0.4373, 0.2135, 0.4337, 0.2135, 0.4337, 0.25, 0.4373, 0.4231, 0.3217, 0.4058, 0.3541, 0.4058, 0.3541, 0.4231, 0.3217, 0.3825, 0.1175, 0.4058, 0.1459, 0.4058, 0.1459, 0.3825, 0.1175, 0.4337, 0.2865, 0.4231, 0.3217, 0.4231, 0.3217, 0.4337, 0.2865, 0.3541, 0.09423, 0.3825, 0.1175, 0.3825, 0.1175, 0.3541, 0.09423, 0.4373, 0.25, 0.4337, 0.2865, 0.4337, 0.2865, 0.4373, 0.25, 0.3217, 0.07691, 0.3541, 0.09423, 0.3541, 0.09423, 0.3217, 0.07691, 0.4337, 0.2135, 0.4373, 0.25, 0.4373, 0.25, 0.4337, 0.2135, 0.2865, 0.06625, 0.3217, 0.07691, 0.3217, 0.07691, 0.2865, 0.06625, 0.4231, 0.1783, 0.4337, 0.2135, 0.4337, 0.2135, 0.4231, 0.1783, 0.25, 0.06265, 0.2865, 0.06625, 0.2865, 0.06625, 0.25, 0.06265, 0.4058, 0.1459, 0.4231, 0.1783, 0.4231, 0.1783, 0.4058, 0.1459, 0.2135, 0.06625, 0.25, 0.06265, 0.25, 0.06265, 0.2135, 0.06625, 0.3825, 0.1175, 0.4058, 0.1459, 0.4058, 0.1459, 0.3825, 0.1175, 0.1783, 0.07691, 0.2135, 0.06625, 0.2135, 0.06625, 0.1783, 0.07691, 0.3541, 0.09423, 0.3825, 0.1175, 0.3825, 0.1175, 0.3541, 0.09423, 0.1459, 0.09423, 0.1783, 0.07691, 0.1783, 0.07691, 0.1459, 0.09423, 0.3217, 0.07691, 0.3541, 0.09423, 0.3541, 0.09423, 0.3217, 0.07691, 0.1175, 0.1175, 0.1459, 0.09423, 0.1459, 0.09423, 0.1175, 0.1175, 0.2865, 0.06625, 0.3217, 0.07691, 0.3217, 0.07691, 0.2865, 0.06625, 0.09423, 0.1459, 0.1175, 0.1175, 0.1175, 0.1175, 0.09423, 0.1459, 0.25, 0.06265, 0.2865, 0.06625, 0.2865, 0.06625, 0.25, 0.06265, 0.07691, 0.1783, 0.09423, 0.1459, 0.09423, 0.1459, 0.07691, 0.1783, 0.2135, 0.06625, 0.25, 0.06265, 0.25, 0.06265, 0.2135, 0.06625, 0.06625, 0.2135, 0.07691, 0.1783, 0.07691, 0.1783, 0.06625, 0.2135, 0.1783, 0.07691, 0.2135, 0.06625, 0.2135, 0.06625, 0.1783, 0.07691, 0.06265, 0.25, 0.06625, 0.2135, 0.06625, 0.2135, 0.06265, 0.25, 0.1459, 0.09423, 0.1783, 0.07691, 0.1783, 0.07691, 0.1459, 0.09423, 0.06625, 0.2865, 0.06265, 0.25, 0.06265, 0.25, 0.06625, 0.2865, 0.1175, 0.1175, 0.1459, 0.09423, 0.1459, 0.09423, 0.1175, 0.1175, 0.07691, 0.3217, 0.06625, 0.2865, 0.06625, 0.2865, 0.07691, 0.3217, 0.09423, 0.1459, 0.1175, 0.1175, 0.1175, 0.1175, 0.09423, 0.1459, 0.09423, 0.3541, 0.07691, 0.3217, 0.07691, 0.3217, 0.09423, 0.3541, 0.2865, 0.4337, 0.25, 0.4373, 0.25, 0.4373, 0.2865, 0.4337, 0.07691, 0.1783, 0.09423, 0.1459, 0.09423, 0.1459, 0.07691, 0.1783, 0.1175, 0.3825, 0.09423, 0.3541, 0.09423, 0.3541, 0.1175, 0.3825, 0.3217, 0.4231, 0.2865, 0.4337, 0.2865, 0.4337, 0.3217, 0.4231, 0.06625, 0.2135, 0.07691, 0.1783, 0.07691, 0.1783, 0.06625, 0.2135, 0.1459, 0.4058, 0.1175, 0.3825, 0.1175, 0.3825, 0.1459, 0.4058, 0.3541, 0.4058, 0.3217, 0.4231, 0.3217, 0.4231, 0.3541, 0.4058, 0.25, 0.3382, 0.2672, 0.3365, 0.2865, 0.4337, 0.25, 0.4373, 0.2672, 0.3365, 0.2837, 0.3314, 0.3217, 0.4231, 0.2865, 0.4337, 0.2837, 0.3314, 0.299, 0.3233, 0.3541, 0.4058, 0.3217, 0.4231, 0.299, 0.3233, 0.3123, 0.3123, 0.3825, 0.3825, 0.3541, 0.4058, 0.3123, 0.3123, 0.3233, 0.299, 0.4058, 0.3541, 0.3825, 0.3825, 0.3233, 0.299, 0.3314, 0.2837, 0.4231, 0.3217, 0.4058, 0.3541, 0.3314, 0.2837, 0.3365, 0.2672, 0.4337, 0.2865, 0.4231, 0.3217, 0.3365, 0.2672, 0.3382, 0.25, 0.4373, 0.25, 0.4337, 0.2865, 0.3382, 0.25, 0.3365, 0.2328, 0.4337, 0.2135, 0.4373, 0.25, 0.3365, 0.2328, 0.3314, 0.2163, 0.4231, 0.1783, 0.4337, 0.2135, 0.3314, 0.2163, 0.3233, 0.201, 0.4058, 0.1459, 0.4231, 0.1783, 0.3233, 0.201, 0.3123, 0.1877, 0.3825, 0.1175, 0.4058, 0.1459, 0.3123, 0.1877, 0.299, 0.1767, 0.3541, 0.09423, 0.3825, 0.1175, 0.299, 0.1767, 0.2837, 0.1686, 0.3217, 0.07691, 0.3541, 0.09423, 0.2837, 0.1686, 0.2672, 0.1635, 0.2865, 0.06625, 0.3217, 0.07691, 0.2672, 0.1635, 0.25, 0.1618, 0.25, 0.06265, 0.2865, 0.06625, 0.25, 0.1618, 0.2328, 0.1635, 0.2135, 0.06625, 0.25, 0.06265, 0.2328, 0.1635, 0.2163, 0.1686, 0.1783, 0.07691, 0.2135, 0.06625, 0.2163, 0.1686, 0.201, 0.1767, 0.1459, 0.09423, 0.1783, 0.07691, 0.201, 0.1767, 0.1877, 0.1877, 0.1175, 0.1175, 0.1459, 0.09423, 0.1877, 0.1877, 0.1767, 0.201, 0.09423, 0.1459, 0.1175, 0.1175, 0.1767, 0.201, 0.1686, 0.2163, 0.07691, 0.1783, 0.09423, 0.1459, 0.1686, 0.2163, 0.1635, 0.2328, 0.06625, 0.2135, 0.07691, 0.1783, 0.1635, 0.2328, 0.1618, 0.25, 0.06265, 0.25, 0.06625, 0.2135, 0.1618, 0.25, 0.1635, 0.2672, 0.06625, 0.2865, 0.06265, 0.25, 0.1635, 0.2672, 0.1686, 0.2837, 0.07691, 0.3217, 0.06625, 0.2865, 0.1686, 0.2837, 0.1767, 0.299, 0.09423, 0.3541, 0.07691, 0.3217, 0.1767, 0.299, 0.1877, 0.3123, 0.1175, 0.3825, 0.09423, 0.3541, 0.1877, 0.3123, 0.201, 0.3233, 0.1459, 0.4058, 0.1175, 0.3825, 0.201, 0.3233, 0.2163, 0.3314, 0.1783, 0.4231, 0.1459, 0.4058, 0.2163, 0.3314, 0.2328, 0.3365, 0.2135, 0.4337, 0.1783, 0.4231, 0.2328, 0.3365, 0.25, 0.3382, 0.25, 0.4373, 0.2135, 0.4337, 0.25, 0.3382, 0.2672, 0.3365, 0.2865, 0.4337, 0.25, 0.4373, 0.2672, 0.3365, 0.2837, 0.3314, 0.3217, 0.4231, 0.2865, 0.4337, 0.2837, 0.3314, 0.299, 0.3233, 0.3541, 0.4058, 0.3217, 0.4231, 0.299, 0.3233, 0.3123, 0.3123, 0.3825, 0.3825, 0.3541, 0.4058, 0.3123, 0.3123, 0.3233, 0.299, 0.4058, 0.3541, 0.3825, 0.3825, 0.3233, 0.299, 0.3314, 0.2837, 0.4231, 0.3217, 0.4058, 0.3541, 0.3314, 0.2837, 0.3365, 0.2672, 0.4337, 0.2865, 0.4231, 0.3217, 0.3365, 0.2672, 0.3382, 0.25, 0.4373, 0.25, 0.4337, 0.2865, 0.3382, 0.25, 0.3365, 0.2328, 0.4337, 0.2135, 0.4373, 0.25, 0.3365, 0.2328, 0.3314, 0.2163, 0.4231, 0.1783, 0.4337, 0.2135, 0.3314, 0.2163, 0.3233, 0.201, 0.4058, 0.1459, 0.4231, 0.1783, 0.3233, 0.201, 0.3123, 0.1877, 0.3825, 0.1175, 0.4058, 0.1459, 0.3123, 0.1877, 0.299, 0.1767, 0.3541, 0.09423, 0.3825, 0.1175, 0.299, 0.1767, 0.2837, 0.1686, 0.3217, 0.07691, 0.3541, 0.09423, 0.2837, 0.1686, 0.2672, 0.1635, 0.2865, 0.06625, 0.3217, 0.07691, 0.2672, 0.1635, 0.25, 0.1618, 0.25, 0.06265, 0.2865, 0.06625, 0.25, 0.1618, 0.2328, 0.1635, 0.2135, 0.06625, 0.25, 0.06265, 0.2328, 0.1635, 0.2163, 0.1686, 0.1783, 0.07691, 0.2135, 0.06625, 0.2163, 0.1686, 0.201, 0.1767, 0.1459, 0.09423, 0.1783, 0.07691, 0.201, 0.1767, 0.1877, 0.1877, 0.1175, 0.1175, 0.1459, 0.09423, 0.1877, 0.1877, 0.1767, 0.201, 0.09423, 0.1459, 0.1175, 0.1175, 0.1767, 0.201, 0.1686, 0.2163, 0.07691, 0.1783, 0.09423, 0.1459, 0.1686, 0.2163, 0.1635, 0.2328, 0.06625, 0.2135, 0.07691, 0.1783, 0.1635, 0.2328, 0.1618, 0.25, 0.06265, 0.25, 0.06625, 0.2135, 0.1618, 0.25, 0.1635, 0.2672, 0.06625, 0.2865, 0.06265, 0.25, 0.1635, 0.2672, 0.1686, 0.2837, 0.07691, 0.3217, 0.06625, 0.2865, 0.1686, 0.2837, 0.1767, 0.299, 0.09423, 0.3541, 0.07691, 0.3217, 0.1767, 0.299, 0.1877, 0.3123, 0.1175, 0.3825, 0.09423, 0.3541, 0.1877, 0.3123, 0.201, 0.3233, 0.1459, 0.4058, 0.1175, 0.3825, 0.201, 0.3233, 0.2163, 0.3314, 0.1783, 0.4231, 0.1459, 0.4058, 0.2163, 0.3314, 0.2328, 0.3365, 0.2135, 0.4337, 0.1783, 0.4231, 0.2328, 0.3365, 0.25, 0.3382, 0.25, 0.4373, 0.2135, 0.4337, 0.25, 0.3382, 0.2672, 0.3365, 0.2672, 0.3365, 0.25, 0.3382, 0.2672, 0.3365, 0.2837, 0.3314, 0.2837, 0.3314, 0.2672, 0.3365, 0.2837, 0.3314, 0.299, 0.3233, 0.299, 0.3233, 0.2837, 0.3314, 0.299, 0.3233, 0.3123, 0.3123, 0.3123, 0.3123, 0.299, 0.3233, 0.3123, 0.3123, 0.3233, 0.299, 0.3233, 0.299, 0.3123, 0.3123, 0.3233, 0.299, 0.3314, 0.2837, 0.3314, 0.2837, 0.3233, 0.299, 0.3314, 0.2837, 0.3365, 0.2672, 0.3365, 0.2672, 0.3314, 0.2837, 0.3365, 0.2672, 0.3382, 0.25, 0.3382, 0.25, 0.3365, 0.2672, 0.3382, 0.25, 0.3365, 0.2328, 0.3365, 0.2328, 0.3382, 0.25, 0.3365, 0.2328, 0.3314, 0.2163, 0.3314, 0.2163, 0.3365, 0.2328, 0.3314, 0.2163, 0.3233, 0.201, 0.3233, 0.201, 0.3314, 0.2163, 0.3233, 0.201, 0.3123, 0.1877, 0.3123, 0.1877, 0.3233, 0.201, 0.3123, 0.1877, 0.299, 0.1767, 0.299, 0.1767, 0.3123, 0.1877, 0.299, 0.1767, 0.2837, 0.1686, 0.2837, 0.1686, 0.299, 0.1767, 0.2837, 0.1686, 0.2672, 0.1635, 0.2672, 0.1635, 0.2837, 0.1686, 0.2672, 0.1635, 0.25, 0.1618, 0.25, 0.1618, 0.2672, 0.1635, 0.25, 0.1618, 0.2328, 0.1635, 0.2328, 0.1635, 0.25, 0.1618, 0.2328, 0.1635, 0.2163, 0.1686, 0.2163, 0.1686, 0.2328, 0.1635, 0.2163, 0.1686, 0.201, 0.1767, 0.201, 0.1767, 0.2163, 0.1686, 0.201, 0.1767, 0.1877, 0.1877, 0.1877, 0.1877, 0.201, 0.1767, 0.1877, 0.1877, 0.1767, 0.201, 0.1767, 0.201, 0.1877, 0.1877, 0.1767, 0.201, 0.1686, 0.2163, 0.1686, 0.2163, 0.1767, 0.201, 0.1686, 0.2163, 0.1635, 0.2328, 0.1635, 0.2328, 0.1686, 0.2163, 0.1635, 0.2328, 0.1618, 0.25, 0.1618, 0.25, 0.1635, 0.2328, 0.1618, 0.25, 0.1635, 0.2672, 0.1635, 0.2672, 0.1618, 0.25, 0.1635, 0.2672, 0.1686, 0.2837, 0.1686, 0.2837, 0.1635, 0.2672, 0.1686, 0.2837, 0.1767, 0.299, 0.1767, 0.299, 0.1686, 0.2837, 0.1767, 0.299, 0.1877, 0.3123, 0.1877, 0.3123, 0.1767, 0.299, 0.1877, 0.3123, 0.201, 0.3233, 0.201, 0.3233, 0.1877, 0.3123, 0.201, 0.3233, 0.2163, 0.3314, 0.2163, 0.3314, 0.201, 0.3233, 0.2163, 0.3314, 0.2328, 0.3365, 0.2328, 0.3365, 0.2163, 0.3314, 0.2328, 0.3365, 0.25, 0.3382, 0.25, 0.3382, 0.2328, 0.3365, 0.25, 0.3382, 0.2672, 0.3365, 0.2672, 0.3365, 0.25, 0.3382, 0.2672, 0.3365, 0.2837, 0.3314, 0.2837, 0.3314, 0.2672, 0.3365, 0.2837, 0.3314, 0.299, 0.3233, 0.299, 0.3233, 0.2837, 0.3314, 0.299, 0.3233, 0.3123, 0.3123, 0.3123, 0.3123, 0.299, 0.3233, 0.3123, 0.3123, 0.3233, 0.299, 0.3233, 0.299, 0.3123, 0.3123, 0.3233, 0.299, 0.3314, 0.2837, 0.3314, 0.2837, 0.3233, 0.299, 0.3314, 0.2837, 0.3365, 0.2672, 0.3365, 0.2672, 0.3314, 0.2837, 0.3365, 0.2672, 0.3382, 0.25, 0.3382, 0.25, 0.3365, 0.2672, 0.3382, 0.25, 0.3365, 0.2328, 0.3365, 0.2328, 0.3382, 0.25, 0.3365, 0.2328, 0.3314, 0.2163, 0.3314, 0.2163, 0.3365, 0.2328, 0.3314, 0.2163, 0.3233, 0.201, 0.3233, 0.201, 0.3314, 0.2163, 0.3233, 0.201, 0.3123, 0.1877, 0.3123, 0.1877, 0.3233, 0.201, 0.3123, 0.1877, 0.299, 0.1767, 0.299, 0.1767, 0.3123, 0.1877, 0.299, 0.1767, 0.2837, 0.1686, 0.2837, 0.1686, 0.299, 0.1767, 0.2837, 0.1686, 0.2672, 0.1635, 0.2672, 0.1635, 0.2837, 0.1686, 0.2672, 0.1635, 0.25, 0.1618, 0.25, 0.1618, 0.2672, 0.1635, 0.25, 0.1618, 0.2328, 0.1635, 0.2328, 0.1635, 0.25, 0.1618, 0.2328, 0.1635, 0.2163, 0.1686, 0.2163, 0.1686, 0.2328, 0.1635, 0.2163, 0.1686, 0.201, 0.1767, 0.201, 0.1767, 0.2163, 0.1686, 0.201, 0.1767, 0.1877, 0.1877, 0.1877, 0.1877, 0.201, 0.1767, 0.1877, 0.1877, 0.1767, 0.201, 0.1767, 0.201, 0.1877, 0.1877, 0.1767, 0.201, 0.1686, 0.2163, 0.1686, 0.2163, 0.1767, 0.201, 0.1686, 0.2163, 0.1635, 0.2328, 0.1635, 0.2328, 0.1686, 0.2163, 0.1635, 0.2328, 0.1618, 0.25, 0.1618, 0.25, 0.1635, 0.2328, 0.1618, 0.25, 0.1635, 0.2672, 0.1635, 0.2672, 0.1618, 0.25, 0.1635, 0.2672, 0.1686, 0.2837, 0.1686, 0.2837, 0.1635, 0.2672, 0.1686, 0.2837, 0.1767, 0.299, 0.1767, 0.299, 0.1686, 0.2837, 0.1767, 0.299, 0.1877, 0.3123, 0.1877, 0.3123, 0.1767, 0.299, 0.1877, 0.3123, 0.201, 0.3233, 0.201, 0.3233, 0.1877, 0.3123, 0.201, 0.3233, 0.2163, 0.3314, 0.2163, 0.3314, 0.201, 0.3233, 0.2163, 0.3314, 0.2328, 0.3365, 0.2328, 0.3365, 0.2163, 0.3314, 0.2328, 0.3365, 0.25, 0.3382, 0.25, 0.3382, 0.2328, 0.3365, 0.4375, 0.5, 0.5, 0.5, 0.5, 0.5, 0.4375, 0.5, 0.5566, 0.4882, 0.5, 0.4882, 0.5, 0.4882, 0.5566, 0.4882, 0.4434, 0.4599, 0.5, 0.4599, 0.5, 0.4882, 0.4434, 0.4882, 0.5566, 0.2618, 0.5, 0.2618, 0.5, 0.25, 0.5625, 0.25, 0.4434, 0.4882, 0.5, 0.4882, 0.5, 0.5, 0.4375, 0.5, 0.4434, 0.2618, 0.5, 0.2618, 0.5, 0.2618, 0.4434, 0.2618, 0.5625, 0.75, 0.5, 0.75, 0.5, 0.75, 0.5625, 0.75, 0.4375, 0.0, 0.5, 0.0, 0.5, 0.25, 0.4375, 0.25, 0.4375, 0.875, 0.5, 0.875, 0.5, 1.0, 0.4375, 1.0, 0.375, 0.5, 0.5, 0.5, 0.5, 0.75, 0.375, 0.75, 0.4219, 0.875, 0.4375, 0.875, 0.4375, 1.0, 0.4219, 1.0, 0.4219, 0.0, 0.4375, 0.0, 0.4375, 0.25, 0.4219, 0.25, 0.4293, 0.2618, 0.4434, 0.2618, 0.4434, 0.2618, 0.4293, 0.2618, 0.4293, 0.4882, 0.4434, 0.4882, 0.4375, 0.5, 0.4219, 0.5, 0.4293, 0.4599, 0.4434, 0.4599, 0.4434, 0.4882, 0.4293, 0.4882, 0.4219, 0.5, 0.4375, 0.5, 0.4375, 0.5, 0.4219, 0.5, 0.5, 0.4882, 0.4434, 0.4882, 0.4434, 0.4882, 0.5, 0.4882, 0.5, 0.2618, 0.4434, 0.2618, 0.4375, 0.25, 0.5, 0.25, 0.5, 0.75, 0.4375, 0.75, 0.4375, 0.75, 0.5, 0.75, 0.4293, 0.2618, 0.4434, 0.2618, 0.4434, 0.375, 0.4293, 0.375, 0.4434, 0.2618, 0.5, 0.2618, 0.5, 0.375, 0.4434, 0.375, 0.6132, 0.2618, 0.6132, 0.375, 0.6132, 0.375, 0.6132, 0.2618, 0.3868, 0.4316, 0.3868, 0.375, 0.3868, 0.375, 0.3868, 0.4316, 0.5566, 0.2618, 0.6132, 0.2618, 0.6132, 0.375, 0.5566, 0.375, 0.6132, 0.4316, 0.6132, 0.375, 0.625, 0.375, 0.625, 0.4375, 0.3868, 0.2618, 0.3868, 0.375, 0.375, 0.375, 0.375, 0.25, 0.125, 0.5, 0.25, 0.5, 0.25, 0.75, 0.125, 0.75, 0.5625, 0.8125, 0.625, 0.8125, 0.625, 0.875, 0.5625, 0.875, 0.6875, 0.5, 0.75, 0.5, 0.75, 0.75, 0.6875, 0.75, 0.6719, 0.5, 0.6875, 0.5, 0.6875, 0.75, 0.6719, 0.75, 0.5625, 0.7969, 0.625, 0.7969, 0.625, 0.8125, 0.5625, 0.8125, 0.6132, 0.4457, 0.6132, 0.4316, 0.625, 0.4375, 0.625, 0.4531, 0.3868, 0.4457, 0.3868, 0.4316, 0.3868, 0.4316, 0.3868, 0.4457, 0.4375, 0.7969, 0.5, 0.7969, 0.5, 0.8125, 0.4375, 0.8125, 0.4219, 0.7969, 0.4375, 0.7969, 0.4375, 0.8125, 0.4219, 0.8125, 0.6132, 0.375, 0.6132, 0.4316, 0.6132, 0.4316, 0.6132, 0.375, 0.5566, 0.375, 0.6132, 0.375, 0.6132, 0.4316, 0.5566, 0.4316, 0.3868, 0.375, 0.3868, 0.4316, 0.375, 0.4375, 0.375, 0.375, 0.25, 0.5, 0.3125, 0.5, 0.3125, 0.75, 0.25, 0.75, 0.5, 0.7969, 0.5625, 0.7969, 0.5625, 0.8125, 0.5, 0.8125, 0.5, 0.2618, 0.5566, 0.2618, 0.5566, 0.375, 0.5, 0.375, 0.625, 0.75, 0.5625, 0.75, 0.5625, 0.75, 0.625, 0.75, 0.6132, 0.2618, 0.5566, 0.2618, 0.5625, 0.25, 0.625, 0.25, 0.6132, 0.4882, 0.5566, 0.4882, 0.5566, 0.4882, 0.6132, 0.4882, 0.5, 0.5, 0.5625, 0.5, 0.5625, 0.5, 0.5, 0.5, 0.5, 0.4599, 0.5566, 0.4599, 0.5566, 0.4882, 0.5, 0.4882, 0.5, 0.4882, 0.5566, 0.4882, 0.5625, 0.5, 0.5, 0.5, 0.5, 0.2618, 0.5566, 0.2618, 0.5566, 0.2618, 0.5, 0.2618, 0.5, 0.0, 0.5625, 0.0, 0.5625, 0.25, 0.5, 0.25, 0.5, 0.875, 0.5625, 0.875, 0.5625, 1.0, 0.5, 1.0, 0.375, 0.7969, 0.4062, 0.7969, 0.4062, 0.8125, 0.375, 0.8125, 0.375, 0.8125, 0.4062, 0.8125, 0.4063, 0.875, 0.375, 0.875, 0.3868, 0.2618, 0.4151, 0.2618, 0.4151, 0.375, 0.3868, 0.375, 0.375, 0.5, 0.4062, 0.5, 0.4062, 0.5, 0.375, 0.5, 0.3868, 0.4599, 0.4151, 0.4599, 0.4151, 0.4882, 0.3868, 0.4882, 0.3868, 0.4882, 0.4151, 0.4882, 0.4062, 0.5, 0.375, 0.5, 0.3868, 0.2618, 0.4151, 0.2618, 0.4151, 0.2618, 0.3868, 0.2618, 0.375, 0.0, 0.4062, 0.0, 0.4062, 0.25, 0.375, 0.25, 0.375, 0.875, 0.4063, 0.875, 0.4062, 1.0, 0.375, 1.0, 0.4293, 0.4882, 0.4151, 0.4882, 0.4151, 0.4882, 0.4293, 0.4882, 0.4293, 0.2618, 0.4151, 0.2618, 0.4062, 0.25, 0.4219, 0.25, 0.364, 0.7279, 0.4062, 0.8125, 0.4062, 0.8125, 0.364, 0.7279, 0.4375, 0.75, 0.4219, 0.75, 0.4219, 0.75, 0.4375, 0.75, 0.4434, 0.2618, 0.4293, 0.2618, 0.4219, 0.25, 0.4375, 0.25, 0.4434, 0.4882, 0.4293, 0.4882, 0.4293, 0.4882, 0.4434, 0.4882, 0.4062, 0.7969, 0.4219, 0.7969, 0.4219, 0.8125, 0.4062, 0.8125, 0.4151, 0.2618, 0.4293, 0.2618, 0.4293, 0.375, 0.4151, 0.375, 0.4062, 0.5, 0.3984, 0.5, 0.3984, 0.5, 0.4062, 0.5, 0.4151, 0.4599, 0.4293, 0.4599, 0.4293, 0.4882, 0.4151, 0.4882, 0.4151, 0.4882, 0.4293, 0.4882, 0.4219, 0.5, 0.4062, 0.5, 0.4151, 0.2618, 0.4293, 0.2618, 0.4293, 0.2618, 0.4151, 0.2618, 0.4062, 0.0, 0.4219, 0.0, 0.4219, 0.25, 0.4062, 0.25, 0.4063, 0.875, 0.4219, 0.875, 0.4219, 1.0, 0.4062, 1.0, 0.4151, 0.4457, 0.4293, 0.4457, 0.4293, 0.4599, 0.4151, 0.4599, 0.4062, 0.75, 0.4219, 0.75, 0.4219, 0.7812, 0.4062, 0.7813, 0.3868, 0.4457, 0.4151, 0.4457, 0.4151, 0.4599, 0.3868, 0.4599, 0.375, 0.75, 0.4062, 0.75, 0.4062, 0.7813, 0.375, 0.7812, 0.5, 0.4457, 0.5566, 0.4457, 0.5566, 0.4599, 0.5, 0.4599, 0.5, 0.75, 0.5625, 0.75, 0.5625, 0.7812, 0.5, 0.7812, 0.4219, 0.75, 0.4375, 0.75, 0.4375, 0.7812, 0.4219, 0.7812, 0.4375, 0.75, 0.5, 0.75, 0.5, 0.7812, 0.4375, 0.7812, 0.3868, 0.4882, 0.3868, 0.4599, 0.3868, 0.4599, 0.3868, 0.4882, 0.6132, 0.4882, 0.6132, 0.4599, 0.625, 0.4687, 0.625, 0.5, 0.5625, 0.75, 0.625, 0.75, 0.625, 0.7812, 0.5625, 0.7812, 0.625, 0.5, 0.6562, 0.5, 0.6562, 0.75, 0.625, 0.75, 0.4293, 0.4457, 0.4434, 0.4457, 0.4434, 0.4599, 0.4293, 0.4599, 0.4434, 0.4457, 0.5, 0.4457, 0.5, 0.4599, 0.4434, 0.4599, 0.6132, 0.4457, 0.6132, 0.4599, 0.6132, 0.4599, 0.6132, 0.4457, 0.5566, 0.4457, 0.6132, 0.4457, 0.6132, 0.4599, 0.5566, 0.4599, 0.3868, 0.4457, 0.3868, 0.4599, 0.375, 0.4688, 0.375, 0.4531, 0.3281, 0.5, 0.3438, 0.5, 0.3438, 0.75, 0.3281, 0.75, 0.3125, 0.5, 0.3281, 0.5, 0.3281, 0.75, 0.3125, 0.75, 0.3868, 0.4316, 0.3868, 0.4457, 0.375, 0.4531, 0.375, 0.4375, 0.5566, 0.4316, 0.6132, 0.4316, 0.6132, 0.4457, 0.5566, 0.4457, 0.6132, 0.4316, 0.6132, 0.4457, 0.6132, 0.4457, 0.6132, 0.4316, 0.4434, 0.4316, 0.5, 0.4316, 0.5, 0.4457, 0.4434, 0.4457, 0.4293, 0.4316, 0.4434, 0.4316, 0.4434, 0.4457, 0.4293, 0.4457, 0.5, 0.4316, 0.5566, 0.4316, 0.5566, 0.4457, 0.5, 0.4457, 0.3868, 0.4316, 0.4151, 0.4316, 0.4151, 0.4457, 0.3868, 0.4457, 0.4151, 0.4316, 0.4293, 0.4316, 0.4293, 0.4457, 0.4151, 0.4457, 0.4062, 0.7813, 0.4219, 0.7812, 0.4219, 0.7969, 0.4062, 0.7969, 0.375, 0.7812, 0.4062, 0.7813, 0.4062, 0.7969, 0.375, 0.7969, 0.5, 0.7812, 0.5625, 0.7812, 0.5625, 0.7969, 0.5, 0.7969, 0.4219, 0.7812, 0.4375, 0.7812, 0.4375, 0.7969, 0.4219, 0.7969, 0.4375, 0.7812, 0.5, 0.7812, 0.5, 0.7969, 0.4375, 0.7969, 0.3868, 0.4599, 0.3868, 0.4457, 0.3868, 0.4457, 0.3868, 0.4599, 0.6132, 0.4599, 0.6132, 0.4457, 0.625, 0.4531, 0.625, 0.4687, 0.5625, 0.7812, 0.625, 0.7812, 0.625, 0.7969, 0.5625, 0.7969, 0.6562, 0.5, 0.6719, 0.5, 0.6719, 0.75, 0.6562, 0.75, 0.3868, 0.375, 0.4151, 0.375, 0.4293, 0.375, 0.4434, 0.375, 0.5, 0.375, 0.5566, 0.375, 0.5625, 0.875, 0.5, 0.875, 0.4375, 0.875, 0.5, 0.8125, 0.5625, 0.8125, 0.5566, 0.4316, 0.5, 0.4316, 0.4434, 0.4316, 0.4293, 0.4316, 0.4151, 0.4316, 0.3868, 0.4316, 0.4375, 0.8125, 0.3868, 0.4316, 0.3868, 0.375, 0.3868, 0.375, 0.3868, 0.4316, 0.0, 0.0, 0.0, 0.0, 0.0, 0.0, 0.0, 0.0, 0.0, 0.0, 0.0, 0.0, 0.0, 0.0, 0.4219, 0.8125, 0.4375, 0.8125, 0.3868, 0.4316, 0.3868, 0.4316, 0.4062, 0.8125, 0.4063, 0.875, 0.4062, 0.8125, 0.3868, 0.4316, 0.3868, 0.375])
me_cube.materials.append(mat_material)
me_cube.use_mirror_vertex_groups = False
me_cube.update()

# ---- objects
ob_cube = bpy.data.objects.new('Cube', me_cube)

# ---- transforms, parenting, visibility, modifiers, constraints
ob_cube.location = (0.0, 0.0, 0.0)
ob_cube.lock_rotations_4d = False
ob_cube.empty_display_type = 'ARROWS'
ob_cube.lineart.crease_threshold = 0.0
_m = ob_cube.modifiers.new('Mirror', 'MIRROR')
_m.use_axis = (False, True, False)
_m.use_clip = True

# ---- collection membership
col_collection.objects.link(ob_cube)

# ---- scene / render settings (as saved in the file)
scene.frame_start = 1; scene.frame_end = 250; scene.frame_set(0)
scene.render.engine = 'BLENDER_EEVEE_NEXT'
bpy.context.view_layer.update()

# ---- added for rendering (the .blend has no active camera and no usable light): camera, sun
cam_auto = bpy.data.cameras.new('AutoCamera')
cam_auto.lens = 50.0
cam_auto.sensor_width = 36.0
cam_auto.clip_end = 1715.92
ob_auto_camera = bpy.data.objects.new('AutoCamera', cam_auto)
scene.collection.objects.link(ob_auto_camera)
ob_auto_camera.location = (98.0688, -117.329, 94.5894)
ob_auto_camera.rotation_euler = (1.09748, -7.21219e-08, 0.694738)
scene.camera = ob_auto_camera
light_auto_sun = bpy.data.lights.new('AutoSun', 'SUN')
light_auto_sun.energy = 3.0
light_auto_sun.angle = 0.0523599
ob_auto_sun = bpy.data.objects.new('AutoSun', light_auto_sun)
scene.collection.objects.link(ob_auto_sun)
ob_auto_sun.rotation_euler = (0.872665, 0.174533, 0.523599)
bpy.context.view_layer.update()
